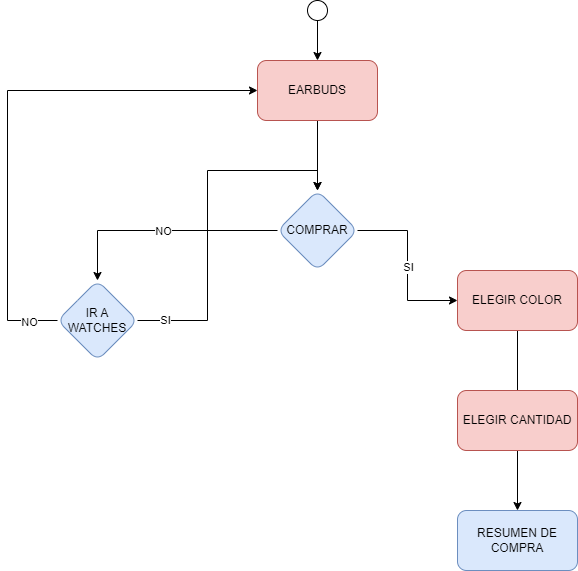

The diagram above was exported from draw.io. Its source (the exported page's mxGraphModel, read from the mxfile embedded in the PNG):
<mxGraphModel dx="1434" dy="746" grid="1" gridSize="10" guides="1" tooltips="1" connect="1" arrows="1" fold="1" page="1" pageScale="1" pageWidth="827" pageHeight="1169" math="0" shadow="0">
  <root>
    <mxCell id="0" />
    <mxCell id="1" parent="0" />
    <mxCell id="_2LIZF-L6DoBOql1li6U-6" value="" style="edgeStyle=orthogonalEdgeStyle;rounded=0;orthogonalLoop=1;jettySize=auto;html=1;" parent="1" source="_2LIZF-L6DoBOql1li6U-1" target="_2LIZF-L6DoBOql1li6U-5" edge="1">
      <mxGeometry relative="1" as="geometry" />
    </mxCell>
    <mxCell id="_2LIZF-L6DoBOql1li6U-1" value="EARBUDS" style="rounded=1;whiteSpace=wrap;html=1;fillColor=#f8cecc;strokeColor=#b85450;" parent="1" vertex="1">
      <mxGeometry x="330" y="130" width="120" height="60" as="geometry" />
    </mxCell>
    <mxCell id="_2LIZF-L6DoBOql1li6U-4" value="" style="edgeStyle=orthogonalEdgeStyle;rounded=0;orthogonalLoop=1;jettySize=auto;html=1;" parent="1" source="_2LIZF-L6DoBOql1li6U-2" target="_2LIZF-L6DoBOql1li6U-1" edge="1">
      <mxGeometry relative="1" as="geometry" />
    </mxCell>
    <mxCell id="_2LIZF-L6DoBOql1li6U-2" value="" style="ellipse;whiteSpace=wrap;html=1;aspect=fixed;" parent="1" vertex="1">
      <mxGeometry x="380" y="70" width="20" height="20" as="geometry" />
    </mxCell>
    <mxCell id="_2LIZF-L6DoBOql1li6U-8" value="" style="edgeStyle=orthogonalEdgeStyle;rounded=0;orthogonalLoop=1;jettySize=auto;html=1;" parent="1" source="_2LIZF-L6DoBOql1li6U-5" target="_2LIZF-L6DoBOql1li6U-7" edge="1">
      <mxGeometry relative="1" as="geometry" />
    </mxCell>
    <mxCell id="_2LIZF-L6DoBOql1li6U-11" value="SI" style="edgeLabel;html=1;align=center;verticalAlign=middle;resizable=0;points=[];" parent="_2LIZF-L6DoBOql1li6U-8" vertex="1" connectable="0">
      <mxGeometry x="0.0115" relative="1" as="geometry">
        <mxPoint as="offset" />
      </mxGeometry>
    </mxCell>
    <mxCell id="_2LIZF-L6DoBOql1li6U-13" value="" style="edgeStyle=orthogonalEdgeStyle;rounded=0;orthogonalLoop=1;jettySize=auto;html=1;" parent="1" source="_2LIZF-L6DoBOql1li6U-5" target="_2LIZF-L6DoBOql1li6U-12" edge="1">
      <mxGeometry relative="1" as="geometry" />
    </mxCell>
    <mxCell id="_2LIZF-L6DoBOql1li6U-14" value="NO" style="edgeLabel;html=1;align=center;verticalAlign=middle;resizable=0;points=[];" parent="_2LIZF-L6DoBOql1li6U-13" vertex="1" connectable="0">
      <mxGeometry x="0.001" relative="1" as="geometry">
        <mxPoint as="offset" />
      </mxGeometry>
    </mxCell>
    <mxCell id="_2LIZF-L6DoBOql1li6U-5" value="COMPRAR" style="rhombus;whiteSpace=wrap;html=1;rounded=1;fillColor=#dae8fc;strokeColor=#6c8ebf;" parent="1" vertex="1">
      <mxGeometry x="350" y="260" width="80" height="80" as="geometry" />
    </mxCell>
    <mxCell id="_2LIZF-L6DoBOql1li6U-10" value="" style="edgeStyle=orthogonalEdgeStyle;rounded=0;orthogonalLoop=1;jettySize=auto;html=1;" parent="1" source="_2LIZF-L6DoBOql1li6U-7" target="_2LIZF-L6DoBOql1li6U-9" edge="1">
      <mxGeometry relative="1" as="geometry" />
    </mxCell>
    <mxCell id="_2LIZF-L6DoBOql1li6U-7" value="ELEGIR COLOR" style="whiteSpace=wrap;html=1;rounded=1;fillColor=#f8cecc;strokeColor=#b85450;" parent="1" vertex="1">
      <mxGeometry x="530" y="340" width="120" height="60" as="geometry" />
    </mxCell>
    <mxCell id="_2LIZF-L6DoBOql1li6U-9" value="RESUMEN DE COMPRA" style="whiteSpace=wrap;html=1;rounded=1;fillColor=#dae8fc;strokeColor=#6c8ebf;" parent="1" vertex="1">
      <mxGeometry x="530" y="580" width="120" height="60" as="geometry" />
    </mxCell>
    <mxCell id="_2LIZF-L6DoBOql1li6U-17" style="edgeStyle=orthogonalEdgeStyle;rounded=0;orthogonalLoop=1;jettySize=auto;html=1;entryX=0.5;entryY=0;entryDx=0;entryDy=0;" parent="1" source="_2LIZF-L6DoBOql1li6U-12" target="_2LIZF-L6DoBOql1li6U-5" edge="1">
      <mxGeometry relative="1" as="geometry">
        <Array as="points">
          <mxPoint x="280" y="390" />
          <mxPoint x="280" y="240" />
          <mxPoint x="390" y="240" />
        </Array>
      </mxGeometry>
    </mxCell>
    <mxCell id="_2LIZF-L6DoBOql1li6U-18" value="SI" style="edgeLabel;html=1;align=center;verticalAlign=middle;resizable=0;points=[];" parent="_2LIZF-L6DoBOql1li6U-17" vertex="1" connectable="0">
      <mxGeometry x="-0.8457" y="1" relative="1" as="geometry">
        <mxPoint as="offset" />
      </mxGeometry>
    </mxCell>
    <mxCell id="_2LIZF-L6DoBOql1li6U-19" style="edgeStyle=orthogonalEdgeStyle;rounded=0;orthogonalLoop=1;jettySize=auto;html=1;entryX=0;entryY=0.5;entryDx=0;entryDy=0;" parent="1" source="_2LIZF-L6DoBOql1li6U-12" target="_2LIZF-L6DoBOql1li6U-1" edge="1">
      <mxGeometry relative="1" as="geometry">
        <Array as="points">
          <mxPoint x="80" y="390" />
          <mxPoint x="80" y="160" />
        </Array>
      </mxGeometry>
    </mxCell>
    <mxCell id="_2LIZF-L6DoBOql1li6U-20" value="NO" style="edgeLabel;html=1;align=center;verticalAlign=middle;resizable=0;points=[];" parent="_2LIZF-L6DoBOql1li6U-19" vertex="1" connectable="0">
      <mxGeometry x="-0.8906" y="1" relative="1" as="geometry">
        <mxPoint as="offset" />
      </mxGeometry>
    </mxCell>
    <mxCell id="_2LIZF-L6DoBOql1li6U-12" value="IR A WATCHES" style="rhombus;whiteSpace=wrap;html=1;rounded=1;fillColor=#dae8fc;strokeColor=#6c8ebf;" parent="1" vertex="1">
      <mxGeometry x="130" y="350" width="80" height="80" as="geometry" />
    </mxCell>
    <mxCell id="_2LIZF-L6DoBOql1li6U-16" value="ELEGIR CANTIDAD" style="rounded=1;whiteSpace=wrap;html=1;fillColor=#f8cecc;strokeColor=#b85450;" parent="1" vertex="1">
      <mxGeometry x="530" y="460" width="120" height="60" as="geometry" />
    </mxCell>
  </root>
</mxGraphModel>